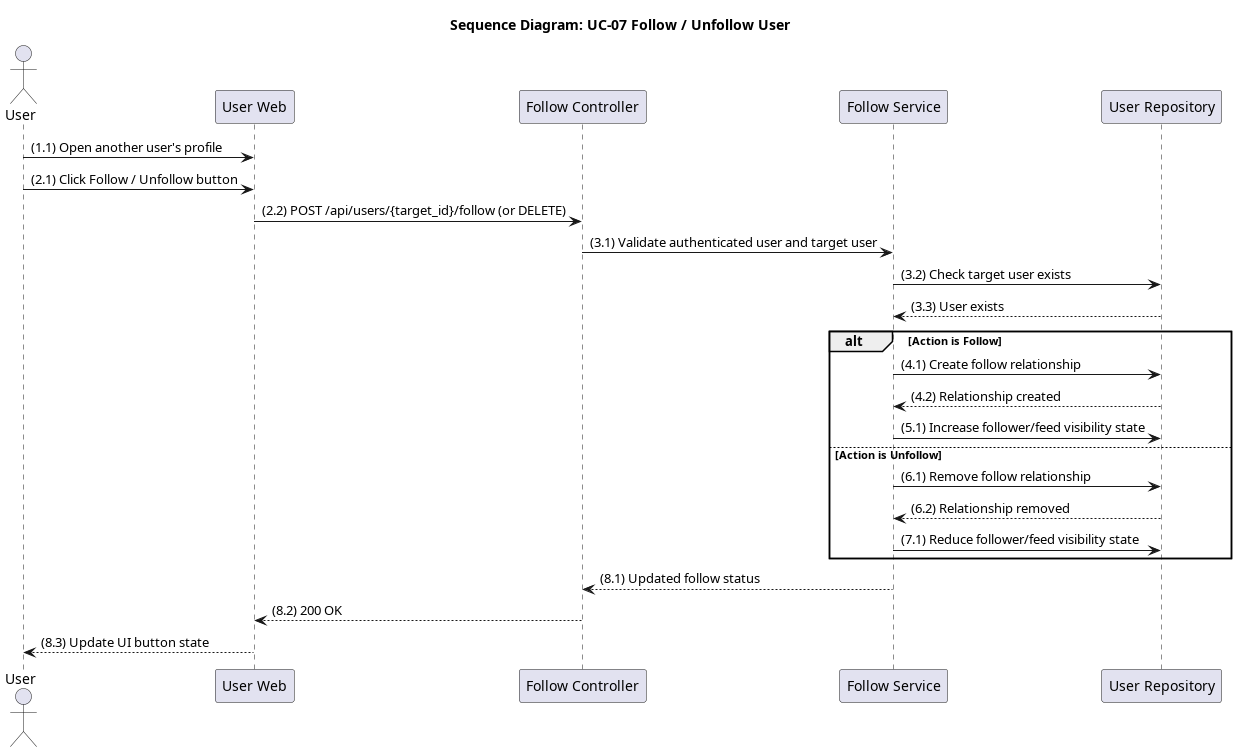

The diagram above was rendered by PlantUML. Its source (embedded in the PNG):
@startuml seq_07_follow_unfollow_user
title Sequence Diagram: UC-07 Follow / Unfollow User

actor User
participant "User Web" as Frontend
participant "Follow Controller" as Controller
participant "Follow Service" as Service
participant "User Repository" as Repo

User -> Frontend: (1.1) Open another user's profile
User -> Frontend: (2.1) Click Follow / Unfollow button
Frontend -> Controller: (2.2) POST /api/users/{target_id}/follow (or DELETE)
Controller -> Service: (3.1) Validate authenticated user and target user
Service -> Repo: (3.2) Check target user exists
Repo --> Service: (3.3) User exists

alt Action is Follow
    Service -> Repo: (4.1) Create follow relationship
    Repo --> Service: (4.2) Relationship created
    Service -> Repo: (5.1) Increase follower/feed visibility state
else Action is Unfollow
    Service -> Repo: (6.1) Remove follow relationship
    Repo --> Service: (6.2) Relationship removed
    Service -> Repo: (7.1) Reduce follower/feed visibility state
end

Service --> Controller: (8.1) Updated follow status
Controller --> Frontend: (8.2) 200 OK
Frontend --> User: (8.3) Update UI button state
@enduml